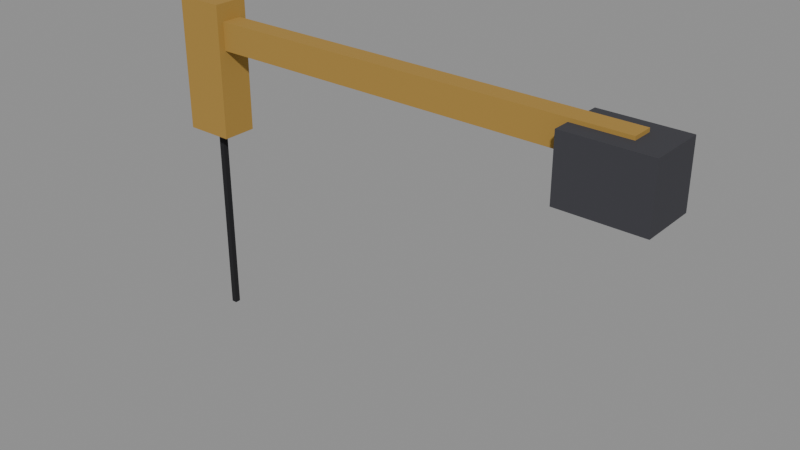 # Source: mark-pumpjack-beam.blend  (saved by Blender 5.3.31; exported with 4.5.12 LTS)
import bpy
from mathutils import Matrix  # noqa: F401  (used for matrix-valued properties, if any)

bpy.ops.wm.read_factory_settings(use_empty=True)
scene = bpy.context.scene
scene.name = 'Scene'

# ---- materials (node trees are filled in below, after node groups)
mat_a8843c = bpy.data.materials.new('#a8843c')
mat_a8843c.use_backface_culling = True
mat_a8843c.diffuse_color = (0.3916, 0.2307, 0.04519, 1.0)
mat_16161a = bpy.data.materials.new('#16161a')
mat_16161a.use_backface_culling = True
mat_16161a.diffuse_color = (0.008023, 0.008023, 0.01033, 1.0)
mat_3a3a40 = bpy.data.materials.new('#3a3a40')
mat_3a3a40.use_backface_culling = True
mat_3a3a40.diffuse_color = (0.04231, 0.04231, 0.05127, 1.0)

# ---- material node trees
mat_a8843c.use_nodes = True; mat_a8843c.node_tree.nodes.clear()
_N = mat_a8843c.node_tree.nodes; _L = mat_a8843c.node_tree.links
n0 = _N.new('ShaderNodeBsdfPrincipled'); n0.name = 'Principled BSDF'; n0.location = (-200, 100)
n0.inputs[0].default_value = (0.3916, 0.2307, 0.04519, 1.0)
n0.inputs[2].default_value = 0.9
n0.inputs[10].default_value = 0.005
n1 = _N.new('ShaderNodeOutputMaterial'); n1.name = 'Material Output'; n1.location = (200, 100)
_L.new(n0.outputs[0], n1.inputs[0])
n1.is_active_output = True
mat_16161a.use_nodes = True; mat_16161a.node_tree.nodes.clear()
_N = mat_16161a.node_tree.nodes; _L = mat_16161a.node_tree.links
n0 = _N.new('ShaderNodeBsdfPrincipled'); n0.name = 'Principled BSDF'; n0.location = (-200, 100)
n0.inputs[0].default_value = (0.008023, 0.008023, 0.01033, 1.0)
n0.inputs[2].default_value = 0.9
n0.inputs[10].default_value = 0.005
n1 = _N.new('ShaderNodeOutputMaterial'); n1.name = 'Material Output'; n1.location = (200, 100)
_L.new(n0.outputs[0], n1.inputs[0])
n1.is_active_output = True
mat_3a3a40.use_nodes = True; mat_3a3a40.node_tree.nodes.clear()
_N = mat_3a3a40.node_tree.nodes; _L = mat_3a3a40.node_tree.links
n0 = _N.new('ShaderNodeBsdfPrincipled'); n0.name = 'Principled BSDF'; n0.location = (-200, 100)
n0.inputs[0].default_value = (0.04231, 0.04231, 0.05127, 1.0)
n0.inputs[2].default_value = 0.9
n0.inputs[10].default_value = 0.005
n1 = _N.new('ShaderNodeOutputMaterial'); n1.name = 'Material Output'; n1.location = (200, 100)
_L.new(n0.outputs[0], n1.inputs[0])
n1.is_active_output = True

# ---- meshes
me_00__a8843c = bpy.data.meshes.new('00_#a8843c')
me_00__a8843c.from_pydata([(-3.2, 0.15, -0.2), (-3.2, -0.15, -0.2), (-3.2, 0.15, 0.2), (-3.2, -0.15, 0.2), (3.2, 0.15, -0.2), (3.2, -0.15, -0.2), (3.2, 0.15, 0.2), (3.2, -0.15, 0.2)], [], [(0, 1, 3, 2), (2, 3, 7, 6), (6, 7, 5, 4), (4, 5, 1, 0), (2, 6, 4, 0), (7, 3, 1, 5)])
me_00__a8843c.materials.append(mat_a8843c)
me_00__a8843c.update()
me_01__a8843c_r320 = bpy.data.meshes.new('01_#a8843c_r320')
me_01__a8843c_r320.from_pydata([(-3.65, 0.25, -1.45), (-3.65, -0.25, -1.45), (-3.65, 0.25, 0.45), (-3.65, -0.25, 0.45), (-2.95, 0.25, -1.45), (-2.95, -0.25, -1.45), (-2.95, 0.25, 0.45), (-2.95, -0.25, 0.45)], [], [(0, 1, 3, 2), (2, 3, 7, 6), (6, 7, 5, 4), (4, 5, 1, 0), (2, 6, 4, 0), (7, 3, 1, 5)])
me_01__a8843c_r320.materials.append(mat_a8843c)
me_01__a8843c_r320.update()
me_02__16161a_noshadow = bpy.data.meshes.new('02_#16161a_noshadow')
me_02__16161a_noshadow.from_pydata([(-3.34, 0.04, -4.3), (-3.34, -0.04, -4.3), (-3.34, 0.04, -0.9), (-3.34, -0.04, -0.9), (-3.26, 0.04, -4.3), (-3.26, -0.04, -4.3), (-3.26, 0.04, -0.9), (-3.26, -0.04, -0.9)], [], [(0, 1, 3, 2), (2, 3, 7, 6), (6, 7, 5, 4), (4, 5, 1, 0), (2, 6, 4, 0), (7, 3, 1, 5)])
me_02__16161a_noshadow.materials.append(mat_16161a)
me_02__16161a_noshadow.update()
me_03__3a3a40_r320 = bpy.data.meshes.new('03_#3a3a40_r320')
me_03__3a3a40_r320.from_pydata([(2.4, 0.4, -0.75), (2.4, -0.4, -0.75), (2.4, 0.4, 0.15), (2.4, -0.4, 0.15), (3.6, 0.4, -0.75), (3.6, -0.4, -0.75), (3.6, 0.4, 0.15), (3.6, -0.4, 0.15)], [], [(0, 1, 3, 2), (2, 3, 7, 6), (6, 7, 5, 4), (4, 5, 1, 0), (2, 6, 4, 0), (7, 3, 1, 5)])
me_03__3a3a40_r320.materials.append(mat_3a3a40)
me_03__3a3a40_r320.update()

# ---- objects
ob_00__a8843c = bpy.data.objects.new('00_#a8843c', me_00__a8843c)
ob_01__a8843c_r320 = bpy.data.objects.new('01_#a8843c_r320', me_01__a8843c_r320)
ob_02__16161a_noshadow = bpy.data.objects.new('02_#16161a_noshadow', me_02__16161a_noshadow)
ob_03__3a3a40_r320 = bpy.data.objects.new('03_#3a3a40_r320', me_03__3a3a40_r320)

# ---- transforms, parenting, visibility, modifiers, constraints
ob_00__a8843c.location = (0.0, 0.0, 0.0)
ob_01__a8843c_r320.location = (0.0, 0.0, 0.0)
ob_02__16161a_noshadow.location = (0.0, 0.0, 0.0)
ob_03__3a3a40_r320.location = (0.0, 0.0, 0.0)

# ---- collection membership
scene.collection.objects.link(ob_00__a8843c)
scene.collection.objects.link(ob_01__a8843c_r320)
scene.collection.objects.link(ob_02__16161a_noshadow)
scene.collection.objects.link(ob_03__3a3a40_r320)

# ---- scene / render settings (as saved in the file)
scene.frame_start = 1; scene.frame_end = 250; scene.frame_set(1)
scene.render.engine = 'BLENDER_EEVEE_NEXT'
scene.render.bake_bias = 0.0
scene.render.bake_samples = 0
scene.render.compositor_device = 'GPU'
scene.eevee.use_volume_custom_range = False
scene.eevee.fast_gi_thickness_near = 0.1
scene.eevee.fast_gi_thickness_far = 0.0
scene.eevee.ray_tracing_options.screen_trace_thickness = 0.1
bpy.context.view_layer.update()

# ---- added for rendering (the .blend has no active camera and no usable light): camera, sun + grey world if the file has none
cam_auto = bpy.data.cameras.new('AutoCamera')
cam_auto.lens = 50.0
cam_auto.sensor_width = 36.0
cam_auto.clip_end = 1000.0
ob_auto_camera = bpy.data.objects.new('AutoCamera', cam_auto)
scene.collection.objects.link(ob_auto_camera)
ob_auto_camera.location = (8.02844, -9.66413, 4.51775)
ob_auto_camera.rotation_euler = (1.09748, -7.21219e-08, 0.694738)
scene.camera = ob_auto_camera
light_auto_sun = bpy.data.lights.new('AutoSun', 'SUN')
light_auto_sun.energy = 3.0
light_auto_sun.angle = 0.0523599
ob_auto_sun = bpy.data.objects.new('AutoSun', light_auto_sun)
scene.collection.objects.link(ob_auto_sun)
ob_auto_sun.rotation_euler = (0.872665, 0.174533, 0.523599)
if scene.world is None:
    world_auto = bpy.data.worlds.new('AutoWorld')
    world_auto.color = (0.3, 0.3, 0.3)
    scene.world = world_auto
bpy.context.view_layer.update()
